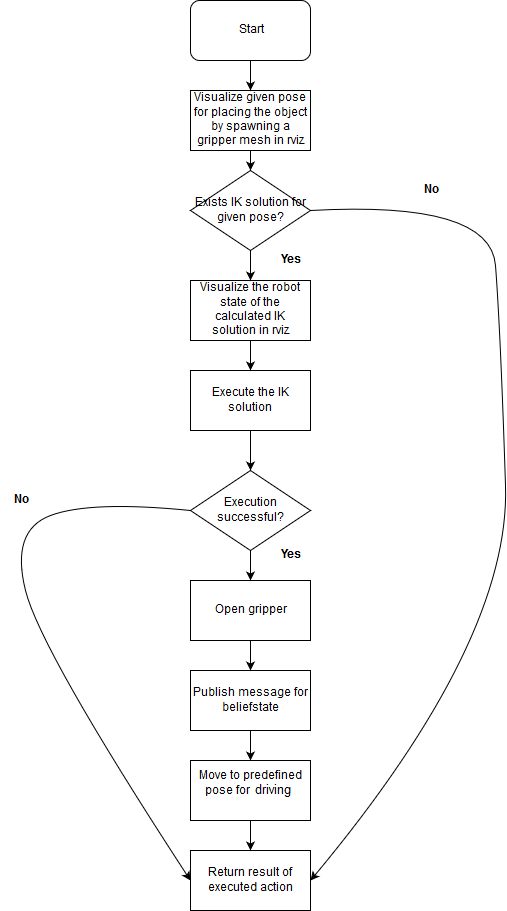

The diagram above was exported from draw.io. Its source (the exported page's mxGraphModel, read from the mxfile embedded in the PNG):
<mxGraphModel dx="872" dy="403" grid="1" gridSize="10" guides="1" tooltips="1" connect="1" arrows="1" fold="1" page="1" pageScale="1" pageWidth="827" pageHeight="1169" background="#ffffff" math="0" shadow="0">
  <root>
    <mxCell id="0" />
    <mxCell id="1" parent="0" />
    <mxCell id="2" value="Start" style="rounded=1;whiteSpace=wrap;html=1;" vertex="1" parent="1">
      <mxGeometry x="360" y="30" width="120" height="60" as="geometry" />
    </mxCell>
    <mxCell id="3" value="Visualize given pose for placing the object by spawning a gripper mesh in rviz" style="rounded=0;whiteSpace=wrap;html=1;" vertex="1" parent="1">
      <mxGeometry x="360" y="120" width="120" height="60" as="geometry" />
    </mxCell>
    <mxCell id="4" value="Exists IK solution for given pose?" style="rhombus;whiteSpace=wrap;html=1;" vertex="1" parent="1">
      <mxGeometry x="360" y="200" width="120" height="80" as="geometry" />
    </mxCell>
    <mxCell id="5" value="Return result of executed action" style="rounded=0;whiteSpace=wrap;html=1;" vertex="1" parent="1">
      <mxGeometry x="360" y="880" width="120" height="60" as="geometry" />
    </mxCell>
    <mxCell id="6" value="Visualize the robot state of the calculated IK solution in rviz" style="rounded=0;whiteSpace=wrap;html=1;" vertex="1" parent="1">
      <mxGeometry x="360" y="310" width="120" height="60" as="geometry" />
    </mxCell>
    <mxCell id="7" value="Execute the IK solution" style="rounded=0;whiteSpace=wrap;html=1;" vertex="1" parent="1">
      <mxGeometry x="360" y="400" width="120" height="60" as="geometry" />
    </mxCell>
    <mxCell id="8" value="Execution successful?" style="rhombus;whiteSpace=wrap;html=1;" vertex="1" parent="1">
      <mxGeometry x="360" y="500" width="120" height="80" as="geometry" />
    </mxCell>
    <mxCell id="9" value="Open gripper" style="rounded=0;whiteSpace=wrap;html=1;" vertex="1" parent="1">
      <mxGeometry x="360" y="610" width="120" height="60" as="geometry" />
    </mxCell>
    <mxCell id="10" value="Publish message for beliefstate" style="rounded=0;whiteSpace=wrap;html=1;" vertex="1" parent="1">
      <mxGeometry x="360" y="700" width="120" height="60" as="geometry" />
    </mxCell>
    <mxCell id="11" value="Move to predefined pose for carrying object" style="rounded=0;whiteSpace=wrap;html=1;" vertex="1" parent="1">
      <mxGeometry x="360" y="790" width="120" height="60" as="geometry" />
    </mxCell>
    <mxCell id="13" value="" style="endArrow=classic;html=1;entryX=0.5;entryY=0;exitX=0.5;exitY=1;" edge="1" parent="1" source="2" target="3">
      <mxGeometry width="50" height="50" relative="1" as="geometry">
        <mxPoint x="280" y="140" as="sourcePoint" />
        <mxPoint x="330" y="90" as="targetPoint" />
      </mxGeometry>
    </mxCell>
    <mxCell id="14" value="" style="endArrow=classic;html=1;entryX=0.5;entryY=0;exitX=0.5;exitY=1;" edge="1" parent="1" source="3" target="4">
      <mxGeometry width="50" height="50" relative="1" as="geometry">
        <mxPoint x="270" y="240" as="sourcePoint" />
        <mxPoint x="320" y="190" as="targetPoint" />
      </mxGeometry>
    </mxCell>
    <mxCell id="15" value="" style="endArrow=classic;html=1;entryX=0.5;entryY=0;exitX=0.5;exitY=1;" edge="1" parent="1" source="4" target="6">
      <mxGeometry width="50" height="50" relative="1" as="geometry">
        <mxPoint x="280" y="300" as="sourcePoint" />
        <mxPoint x="330" y="250" as="targetPoint" />
      </mxGeometry>
    </mxCell>
    <mxCell id="16" value="" style="endArrow=classic;html=1;entryX=0.5;entryY=0;exitX=0.5;exitY=1;" edge="1" parent="1" source="6" target="7">
      <mxGeometry width="50" height="50" relative="1" as="geometry">
        <mxPoint x="260" y="410" as="sourcePoint" />
        <mxPoint x="310" y="360" as="targetPoint" />
      </mxGeometry>
    </mxCell>
    <mxCell id="17" value="" style="endArrow=classic;html=1;entryX=0.5;entryY=0;exitX=0.5;exitY=1;" edge="1" parent="1" source="7" target="8">
      <mxGeometry width="50" height="50" relative="1" as="geometry">
        <mxPoint x="300" y="510" as="sourcePoint" />
        <mxPoint x="350" y="460" as="targetPoint" />
      </mxGeometry>
    </mxCell>
    <mxCell id="18" value="" style="endArrow=classic;html=1;entryX=0.5;entryY=0;exitX=0.5;exitY=1;" edge="1" parent="1" source="8" target="9">
      <mxGeometry width="50" height="50" relative="1" as="geometry">
        <mxPoint x="280" y="610" as="sourcePoint" />
        <mxPoint x="330" y="560" as="targetPoint" />
      </mxGeometry>
    </mxCell>
    <mxCell id="19" value="" style="endArrow=classic;html=1;entryX=0.5;entryY=0;exitX=0.5;exitY=1;" edge="1" parent="1" source="9" target="10">
      <mxGeometry width="50" height="50" relative="1" as="geometry">
        <mxPoint x="300" y="730" as="sourcePoint" />
        <mxPoint x="350" y="680" as="targetPoint" />
      </mxGeometry>
    </mxCell>
    <mxCell id="20" value="" style="endArrow=classic;html=1;entryX=0.5;entryY=0;exitX=0.5;exitY=1;" edge="1" parent="1" source="10" target="11">
      <mxGeometry width="50" height="50" relative="1" as="geometry">
        <mxPoint x="290" y="800" as="sourcePoint" />
        <mxPoint x="340" y="750" as="targetPoint" />
      </mxGeometry>
    </mxCell>
    <mxCell id="21" value="" style="endArrow=classic;html=1;entryX=0.5;entryY=0;exitX=0.5;exitY=1;" edge="1" parent="1" source="11" target="5">
      <mxGeometry width="50" height="50" relative="1" as="geometry">
        <mxPoint x="280" y="890" as="sourcePoint" />
        <mxPoint x="330" y="840" as="targetPoint" />
      </mxGeometry>
    </mxCell>
    <mxCell id="22" value="&lt;b&gt;Yes&lt;/b&gt;" style="text;html=1;strokeColor=none;fillColor=none;align=center;verticalAlign=middle;whiteSpace=wrap;rounded=0;" vertex="1" parent="1">
      <mxGeometry x="440" y="280" width="40" height="20" as="geometry" />
    </mxCell>
    <mxCell id="23" value="&lt;b&gt;Yes&lt;/b&gt;" style="text;html=1;strokeColor=none;fillColor=none;align=center;verticalAlign=middle;whiteSpace=wrap;rounded=0;" vertex="1" parent="1">
      <mxGeometry x="440" y="574.5" width="40" height="20" as="geometry" />
    </mxCell>
    <mxCell id="25" value="" style="curved=1;endArrow=classic;html=1;exitX=1;exitY=0.5;entryX=1;entryY=0.5;" edge="1" parent="1" source="4" target="5">
      <mxGeometry width="50" height="50" relative="1" as="geometry">
        <mxPoint x="580" y="290" as="sourcePoint" />
        <mxPoint x="650" y="590" as="targetPoint" />
        <Array as="points">
          <mxPoint x="660" y="230" />
          <mxPoint x="670" y="360" />
          <mxPoint x="680" y="670" />
        </Array>
      </mxGeometry>
    </mxCell>
    <mxCell id="26" value="&lt;b&gt;No&lt;/b&gt;" style="text;html=1;strokeColor=none;fillColor=none;align=center;verticalAlign=middle;whiteSpace=wrap;rounded=0;" vertex="1" parent="1">
      <mxGeometry x="580" y="210" width="40" height="20" as="geometry" />
    </mxCell>
    <mxCell id="29" value="" style="curved=1;endArrow=classic;html=1;exitX=0;exitY=0.5;entryX=0;entryY=0.5;" edge="1" parent="1" source="8" target="5">
      <mxGeometry width="50" height="50" relative="1" as="geometry">
        <mxPoint x="210" y="600" as="sourcePoint" />
        <mxPoint x="260" y="760" as="targetPoint" />
        <Array as="points">
          <mxPoint x="260" y="530" />
          <mxPoint x="180" y="560" />
          <mxPoint x="210" y="680" />
        </Array>
      </mxGeometry>
    </mxCell>
    <mxCell id="30" value="&lt;b&gt;No&lt;/b&gt;" style="text;html=1;strokeColor=none;fillColor=none;align=center;verticalAlign=middle;whiteSpace=wrap;rounded=0;" vertex="1" parent="1">
      <mxGeometry x="170" y="520" width="40" height="20" as="geometry" />
    </mxCell>
  </root>
</mxGraphModel>